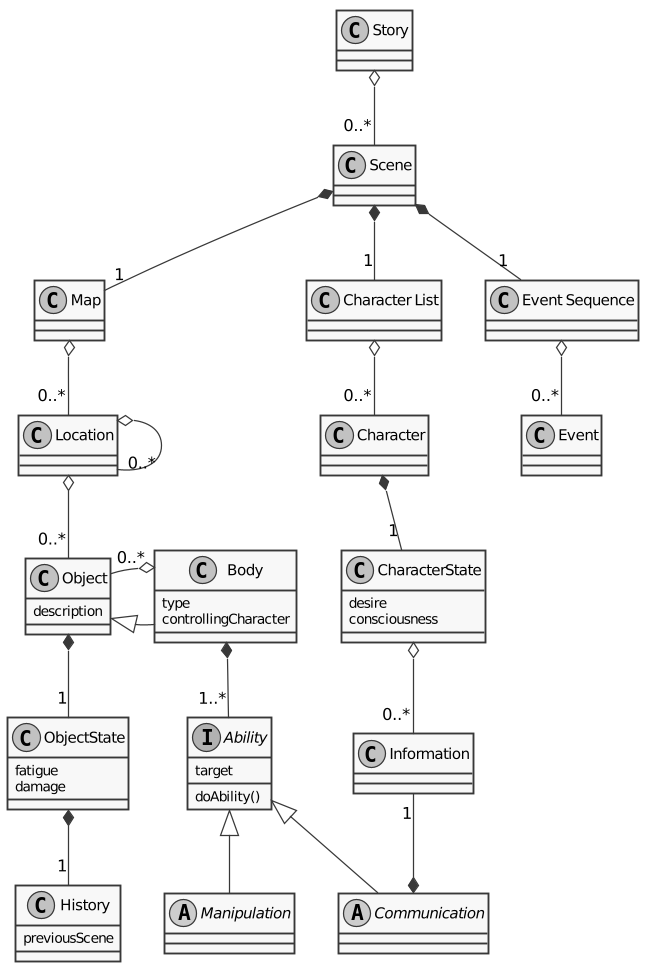

The diagram above was rendered by PlantUML. Its source (embedded in the PNG):
@startuml
skinparam shadowing false
skinparam monochrome true

class Story
class Scene
class Map
class "Character List" as CL
class "Event Sequence" as ES

interface Targetable

class Character
class Event
class Location

class History {
previousScene
}

class Object {
    description
}
class Body {
    type
    controllingCharacter
}

class ObjectState {
    fatigue
    damage
}

class CharacterState {
    desire
    consciousness
}
class Information

interface Ability {
    target
    doAbility()
}
abstract Communication
abstract Manipulation

Story o-- "0..*" Scene

Scene *-- "1" Map
Scene *-- "1" CL
Scene *-- "1" ES

hide Targetable
Targetable <|-- Character
Targetable <|-- Location
Targetable <|-- Object

Character *-- "1" CharacterState
CharacterState o-- "0..*" Information

ObjectState *-- "1" History

CL o-- "0..*" Character
ES o-- "0..*" Event
Map o-- "0..*" Location

Location o-- "0..*" Object
Location o-- "0..*" Location
Object <|-- Body
Body o- "0..*" Object

Object *-- "1" ObjectState
Body *-- "1..*" Ability
Ability <|-- Communication
Ability <|-- Manipulation
Information "1" --* Communication

@enduml